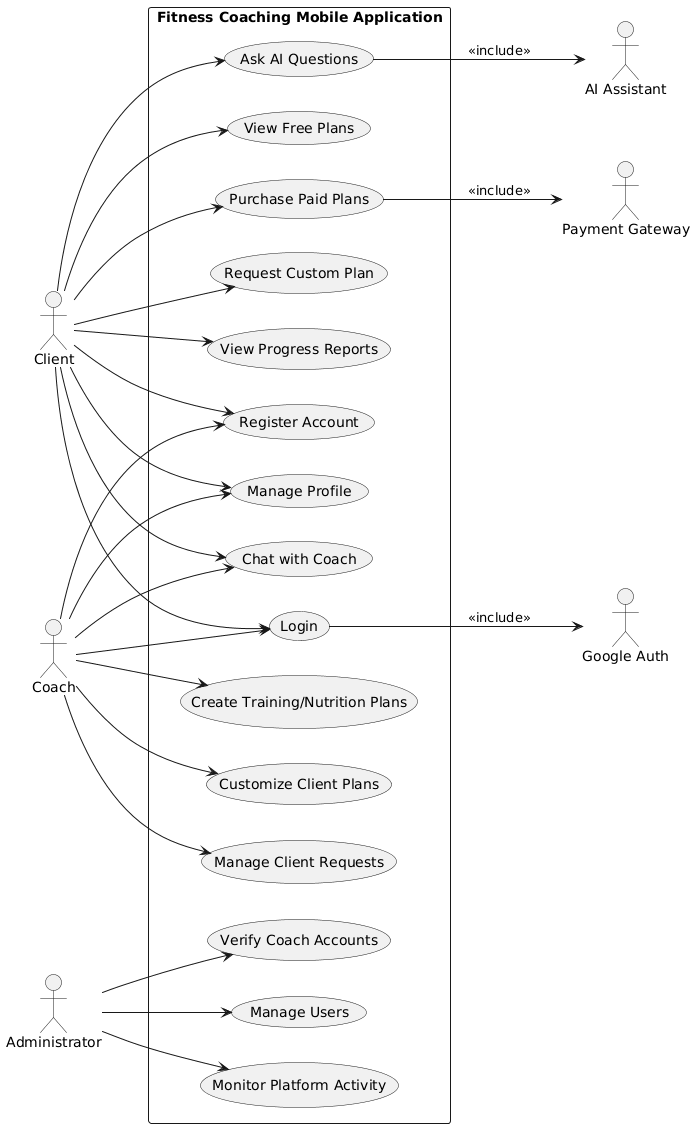

The diagram above was rendered by PlantUML. Its source (embedded in the PNG):
@startuml
left to right direction

actor Client
actor Coach
actor Administrator
actor "Google Auth" as Google
actor "Payment Gateway" as Payment
actor "AI Assistant" as AI

rectangle "Fitness Coaching Mobile Application" {

    (Register Account) as UC1
    (Login) as UC2
    (Manage Profile) as UC3

    (View Free Plans) as UC4
    (Purchase Paid Plans) as UC5
    (Request Custom Plan) as UC6
    (Chat with Coach) as UC7
    (View Progress Reports) as UC8
    (Ask AI Questions) as UC9

    (Create Training/Nutrition Plans) as UC10
    (Customize Client Plans) as UC11
    (Manage Client Requests) as UC12

    (Verify Coach Accounts) as UC13
    (Manage Users) as UC14
    (Monitor Platform Activity) as UC15
}

Client --> UC1
Client --> UC2
Client --> UC3
Client --> UC4
Client --> UC5
Client --> UC6
Client --> UC7
Client --> UC8
Client --> UC9

Coach --> UC1
Coach --> UC2
Coach --> UC3
Coach --> UC7
Coach --> UC10
Coach --> UC11
Coach --> UC12

Administrator --> UC13
Administrator --> UC14
Administrator --> UC15

UC2 --> Google : <<include>>
UC5 --> Payment : <<include>>
UC9 --> AI : <<include>>
@enduml